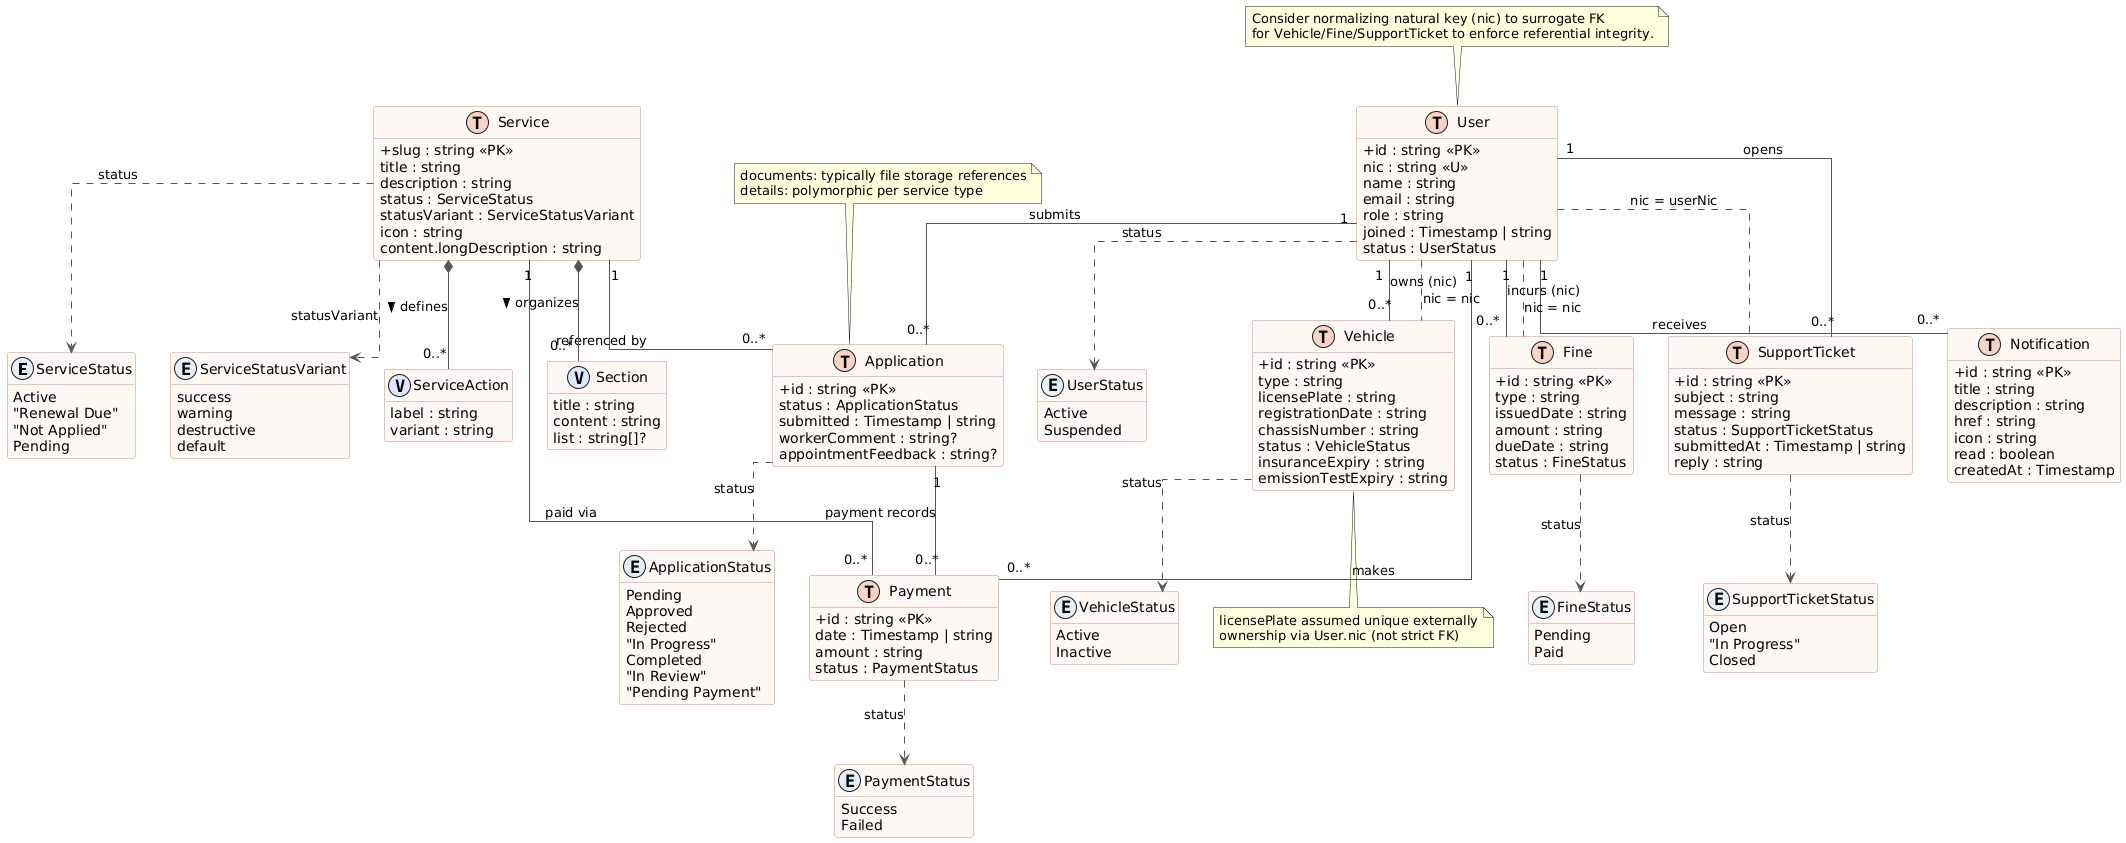

The diagram above was rendered by PlantUML. Its source (embedded in the PNG):
@startuml
' =====================================================================
' ER Diagram for govconnect-sl (auto-generated from src/lib/types.ts)
' =====================================================================
' Legend:
'  <<PK>> primary key    <<FK>> foreign key (dashed = optional FK)
'  (snapshot) denormalized copy   ? optional / nullable
'  Dashed associations indicate indirect (non-FK) linkage via natural key (nic)
' =====================================================================

skinparam shadowing false
skinparam linetype ortho
skinparam classAttributeIconSize 0
skinparam defaultFontName "Inter"
skinparam ArrowColor #555555
skinparam class {
  BackgroundColor #FFF9F6
  BorderColor #CC8877
}

!define Table(x) class x << (T,#F9D4C4) >>
!define Enum(x) enum x << (E,#E4F1FB) >>
hide methods

' -------------------- Enumerations --------------------
Enum(ServiceStatus) {
  Active
  "Renewal Due"
  "Not Applied"
  Pending
}

Enum(ServiceStatusVariant) {
  success
  warning
  destructive
  default
}

Enum(ApplicationStatus) {
  Pending
  Approved
  Rejected
  "In Progress"
  Completed
  "In Review"
  "Pending Payment"
}

Enum(PaymentStatus) {
  Success
  Failed
}

Enum(FineStatus) {
  Pending
  Paid
}

Enum(VehicleStatus) {
  Active
  Inactive
}

Enum(SupportTicketStatus) {
  Open
  "In Progress"
  Closed
}

Enum(UserStatus) {
  Active
  Suspended
}

' -------------------- Core Entities --------------------
Table(User) {
  +id : string <<PK>>
  nic : string <<U>>
  name : string
  email : string
  role : string
  joined : Timestamp | string
  status : UserStatus
  photoURL : string? (avatar)
}

Table(Service) {
  +slug : string <<PK>>
  title : string
  description : string
  status : ServiceStatus
  statusVariant : ServiceStatusVariant
  icon : string
  actions : ServiceAction[] (embedded)
  content.longDescription : string
  content.sections[] : Section (embedded)
}

Table(Application) {
  +id : string <<PK>>
  userId : string <<FK>> (User.id)?
  user : string (snapshot)
  service : string <<FK>> (Service.slug)
  status : ApplicationStatus
  submitted : Timestamp | string
  documents : Map<string,string>? (storage refs)
  details : Map<string,any>? (polymorphic)
  workerComment : string?
  appointmentRating : number? (1..5)
  appointmentFeedback : string?
}

Table(Payment) {
  +id : string <<PK>>
  userId : string <<FK>> (User.id)
  service : string <<FK>> (Service.slug)
  applicationRef : string <<FK>> (Application.id)?
  date : Timestamp | string
  amount : string
  status : PaymentStatus
}

Table(Vehicle) {
  +id : string <<PK>>
  nic : string (User.nic)
  type : string
  licensePlate : string
  registrationDate : string
  chassisNumber : string
  status : VehicleStatus
  insuranceExpiry : string
  emissionTestExpiry : string
}

Table(Fine) {
  +id : string <<PK>>
  nic : string (User.nic)
  type : string
  issuedDate : string
  amount : string
  dueDate : string
  status : FineStatus
}

Table(SupportTicket) {
  +id : string <<PK>>
  userId : string <<FK>> (User.id)?
  userNic : string (User.nic)
  name : string (snapshot)
  email : string (snapshot)
  subject : string
  message : string
  status : SupportTicketStatus
  submittedAt : Timestamp | string
  reply : string
}

Table(Notification) {
  +id : string <<PK>>
  userId : string <<FK>> (User.id)
  title : string
  description : string
  href : string
  icon : string
  read : boolean
  createdAt : Timestamp
}

' -------------------- Embedded Value Objects --------------------
class ServiceAction <<(V,#DDE8FF)>> {
  label : string
  variant : string
}
class Section <<(V,#DDE8FF)>> {
  title : string
  content : string
  list : string[]?
}

' -------------------- Relationships --------------------
User "1" -- "0..*" Application : submits
User "1" -- "0..*" Payment : makes
User "1" -- "0..*" SupportTicket : opens
User "1" -- "0..*" Notification : receives
Service "1" -- "0..*" Application : referenced by
Service "1" -- "0..*" Payment : paid via
Application "1" -- "0..*" Payment : payment records
User "1" -- "0..*" Vehicle : owns (nic)
User "1" -- "0..*" Fine : incurs (nic)

' Composition (embedded value objects)
Service *-- "0..*" ServiceAction : defines >
Service *-- "0..*" Section : organizes >

' -------------------- Enumeration Type Links --------------------
User ..> UserStatus : status
Service ..> ServiceStatus : status
Service ..> ServiceStatusVariant : statusVariant
Application ..> ApplicationStatus : status
Payment ..> PaymentStatus : status
Fine ..> FineStatus : status
Vehicle ..> VehicleStatus : status
SupportTicket ..> SupportTicketStatus : status

' Indirect / natural key links (dotted)
User .. Vehicle : nic = nic
User .. Fine : nic = nic
User .. SupportTicket : nic = userNic

' -------------------- Notes --------------------
note top of Application
 documents: typically file storage references
 details: polymorphic per service type
end note

note bottom of Vehicle
 licensePlate assumed unique externally
 ownership via User.nic (not strict FK)
end note

note as N1
 Consider normalizing natural key (nic) to surrogate FK
 for Vehicle/Fine/SupportTicket to enforce referential integrity.
end note
N1 .. User
@enduml